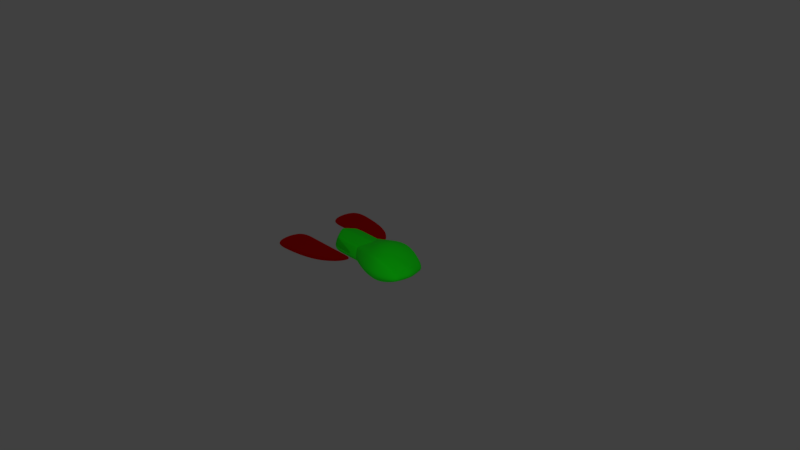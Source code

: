 # Source: ship.blend  (saved by Blender 2.80.45; exported with 4.5.12 LTS)
import bpy
from mathutils import Matrix  # noqa: F401  (used for matrix-valued properties, if any)

bpy.ops.wm.read_factory_settings(use_empty=True)
scene = bpy.context.scene
scene.name = 'Scene'

# ---- collections
col_main = bpy.data.collections.new('Main'); scene.collection.children.link(col_main)
col_outlines = bpy.data.collections.new('Outlines'); scene.collection.children.link(col_outlines)
col_outlines.hide_render = True
col_collision = bpy.data.collections.new('Collision'); scene.collection.children.link(col_collision)

# ---- materials (node trees are filled in below, after node groups)
mat_ship = bpy.data.materials.new('Ship')
mat_ship.alpha_threshold = 0.0
mat_ship.use_transparent_shadow = False
mat_ship.diffuse_color = (0.03922, 0.8, 0.0, 1.0)
mat_ship.roughness = 0.5
mat_wing = bpy.data.materials.new('Wing')
mat_wing.alpha_threshold = 0.0
mat_wing.use_transparent_shadow = False
mat_wing.diffuse_color = (0.8, 0.003128, 0.0, 1.0)
mat_wing.roughness = 0.5

# ---- material node trees
mat_ship.use_nodes = True; mat_ship.node_tree.nodes.clear()
_N = mat_ship.node_tree.nodes; _L = mat_ship.node_tree.links
n0 = _N.new('ShaderNodeOutputMaterial'); n0.name = 'Material Output'; n0.location = (300, 300)
n1 = _N.new('ShaderNodeBsdfPrincipled'); n1.name = 'Principled BSDF'; n1.location = (-235, 242)
n1.distribution = 'GGX'
n1.subsurface_method = 'BURLEY'
n1.inputs[0].default_value = (0.0, 1.0, 0.0, 1.0)
n1.inputs[2].default_value = 1.0
n1.inputs[3].default_value = 1.45
_L.new(n1.outputs[0], n0.inputs[0])
n0.is_active_output = True
mat_wing.use_nodes = True; mat_wing.node_tree.nodes.clear()
_N = mat_wing.node_tree.nodes; _L = mat_wing.node_tree.links
n0 = _N.new('ShaderNodeOutputMaterial'); n0.name = 'Material Output'; n0.location = (492, 274)
n1 = _N.new('ShaderNodeBsdfPrincipled'); n1.name = 'Principled BSDF'; n1.location = (-39, 280)
n1.distribution = 'GGX'
n1.subsurface_method = 'BURLEY'
n1.inputs[0].default_value = (1.0, 0.0, 0.0, 1.0)
n1.inputs[1].default_value = 1.0
n1.inputs[2].default_value = 1.0
n1.inputs[3].default_value = 1.45
_L.new(n1.outputs[0], n0.inputs[0])
n0.is_active_output = True

# ---- world
world_world = bpy.data.worlds.new('World'); scene.world = world_world
world_world.color = (0.05088, 0.05088, 0.05088)
world_world.use_sun_shadow = False
world_world.sun_shadow_jitter_overblur = 0.0
world_world.cycles.sampling_method = 'MANUAL'

# ---- cameras
cam_camera = bpy.data.cameras.new('Camera')
cam_camera.clip_end = 100.0
cam_camera.lens = 35.0
cam_camera.sensor_width = 32.0
cam_camera.sensor_height = 18.0
cam_camera.ortho_scale = 7.314
cam_camera.dof.focus_distance = 0.0
cam_camera.dof.aperture_fstop = 128.0

# ---- lights
light_lamp_001 = bpy.data.lights.new('Lamp.001', 'POINT')
light_lamp_001.transmission_factor = 0.0
light_lamp_001.cutoff_distance = 30.0
light_lamp_001.energy = 100.0
light_lamp_001.shadow_buffer_clip_start = 1.001
light_lamp_001.shadow_soft_size = 0.1
light_lamp_001.shadow_maximum_resolution = 0.006
light_lamp_001.use_absolute_resolution = True
light_lamp = bpy.data.lights.new('Lamp', 'POINT')
light_lamp.color = (2.0, 2.0, 2.0)
light_lamp.transmission_factor = 0.0
light_lamp.cutoff_distance = 30.0
light_lamp.energy = 100.0
light_lamp.shadow_buffer_clip_start = 1.001
light_lamp.shadow_soft_size = 0.1
light_lamp.shadow_maximum_resolution = 0.006
light_lamp.use_absolute_resolution = True

# ---- meshes
me_ship = bpy.data.meshes.new('Ship')
me_ship.from_pydata([(-0.5068, 0.0, 0.1893), (0.4659, 0.0, 0.2689), (0.6508, 0.0, 0.1804), (0.2937, 0.0, 0.2796), (0.1311, 0.0, 0.2239), (0.0727, 0.0, 0.1975), (0.4659, 0.1156, 0.2639), (0.6508, 0.1046, 0.1762), (0.2937, 0.1022, 0.2736), (0.1311, 0.05564, 0.2201), (0.06468, 0.01894, 0.1962), (0.4659, 0.2612, 0.2116), (0.4659, 0.2785, 0.1964), (0.6508, 0.2457, 0.1185), (0.6508, 0.2281, 0.1336), (0.2937, 0.2649, 0.1941), (0.2937, 0.2475, 0.2098), (0.1311, 0.227, 0.1662), (0.1311, 0.2083, 0.1805), (-0.02732, 0.1781, 0.1424), (-0.02017, 0.1629, 0.1578), (-0.5071, 0.01894, 0.1891), (-0.526, 0.01894, 0.1768), (-0.5287, 0.0, 0.1768), (-0.3968, 0.1608, 0.1606), (-0.4282, 0.1438, 0.1642), (-0.4075, 0.1758, 0.1461), (-0.4388, 0.1587, 0.1496), (-0.5859, 0.0, 0.0), (-0.5068, 0.0, -0.09548), (0.8609, 0.0, 0.0), (0.4659, 0.0, -0.1434), (0.4659, 0.375, 0.0), (0.6508, 0.0, -0.08658), (0.6508, 0.3073, 0.0), (0.2937, 0.0, -0.1542), (0.2937, 0.3562, 0.0), (0.1311, 0.0, -0.1302), (0.1311, 0.3013, 0.0), (0.0727, 0.0, -0.1037), (-0.02732, 0.213, 0.0), (-0.5857, 0.01894, 0.0), (0.8561, 0.01894, 0.0), (0.4659, 0.1156, -0.1385), (0.6508, 0.1046, -0.08245), (0.2937, 0.1022, -0.1482), (0.1311, 0.05564, -0.1263), (0.06468, 0.01894, -0.1024), (0.7889, 0.1866, 0.0), (0.8054, 0.1634, 0.0), (0.4659, 0.2612, -0.1179), (0.4659, 0.2785, -0.1026), (0.6508, 0.2457, -0.05156), (0.6508, 0.2281, -0.06666), (0.2937, 0.2649, -0.1003), (0.2937, 0.2475, -0.116), (0.1311, 0.227, -0.07242), (0.1311, 0.2083, -0.08673), (-0.02732, 0.1781, -0.04866), (-0.02017, 0.1629, -0.06401), (-0.5071, 0.01894, -0.09528), (-0.526, 0.01894, -0.08302), (-0.5264, 0.0, -0.08302), (-0.4819, 0.1908, 0.0), (-0.4508, 0.2081, 0.0), (-0.3968, 0.1608, -0.06685), (-0.4282, 0.1438, -0.07037), (-0.4075, 0.1758, -0.05235), (-0.4388, 0.1587, -0.05585), (-1.119, 0.2476, 0.01631), (-1.119, 0.6853, 0.01631), (-0.046, 0.2476, 0.01631), (-0.1341, 0.4032, 0.01631), (-0.5975, 0.6514, 0.01631), (-0.5975, 0.2476, 0.01631), (-0.3147, 0.2476, 0.01631), (-0.3147, 0.5593, 0.01631), (-0.8294, 0.6835, 0.01631), (-0.8294, 0.2476, 0.01631), (-0.4491, 0.2476, 0.01631), (-0.4491, 0.6143, 0.01631), (-0.2042, 0.2476, 0.01631), (-0.2042, 0.4764, 0.01631), (-1.108, 0.2476, 0.0), (-1.119, 0.2476, -0.01631), (-1.117, 0.7027, 0.0), (-1.119, 0.6853, -0.01631), (-0.046, 0.2476, 0.0), (-0.046, 0.2476, -0.01631), (-0.1341, 0.4175, 0.0), (-0.1341, 0.4032, -0.01631), (-0.5975, 0.6514, -0.01631), (-0.5975, 0.2476, -0.01631), (-0.5975, 0.6657, 0.0), (-0.5975, 0.2476, 0.0), (-0.3077, 0.5711, 0.0), (-0.3147, 0.2476, 0.0), (-0.3147, 0.2476, -0.01631), (-0.3147, 0.5593, -0.01631), (-0.8294, 0.7005, 0.0), (-0.8294, 0.6835, -0.01631), (-0.8294, 0.2476, 0.0), (-0.8294, 0.2476, -0.01631), (-0.4491, 0.6288, 0.0), (-0.4491, 0.2476, 0.0), (-0.4491, 0.2476, -0.01631), (-0.4491, 0.6143, -0.01631), (-0.2042, 0.2476, -0.01631), (-0.2042, 0.2476, 0.0), (-0.2042, 0.4921, 0.0), (-0.2042, 0.4764, -0.01631)], [], [(10, 20, 24, 25, 21), (49, 14, 7, 42), (42, 7, 2, 30), (6, 8, 3, 1), (7, 14, 11, 6), (38, 17, 15, 36), (11, 16, 8, 6), (34, 13, 48), (40, 19, 17, 38), (32, 12, 13, 34), (28, 23, 22, 41), (8, 16, 18, 9), (64, 26, 19, 40), (9, 18, 20, 10), (4, 9, 10, 5), (3, 8, 9, 4), (2, 7, 6, 1), (36, 15, 12, 32), (41, 22, 27, 63), (5, 10, 21, 0), (24, 20, 19, 26), (16, 11, 12, 15), (14, 49, 48, 13), (11, 14, 13, 12), (18, 16, 15, 17), (20, 18, 17, 19), (21, 25, 27, 22), (21, 22, 23, 0), (24, 26, 27, 25), (26, 64, 63, 27), (47, 60, 66, 65, 59), (49, 42, 44, 53), (42, 30, 33, 44), (43, 31, 35, 45), (44, 43, 50, 53), (38, 36, 54, 56), (50, 43, 45, 55), (34, 48, 52), (40, 38, 56, 58), (32, 34, 52, 51), (28, 41, 61, 62), (45, 46, 57, 55), (64, 40, 58, 67), (46, 47, 59, 57), (37, 39, 47, 46), (35, 37, 46, 45), (33, 31, 43, 44), (36, 32, 51, 54), (41, 63, 68, 61), (39, 29, 60, 47), (65, 67, 58, 59), (55, 54, 51, 50), (53, 52, 48, 49), (50, 51, 52, 53), (57, 56, 54, 55), (59, 58, 56, 57), (60, 61, 68, 66), (60, 29, 62, 61), (65, 66, 68, 67), (67, 68, 63, 64), (83, 69, 70, 85), (85, 70, 77, 99), (89, 72, 71, 87), (87, 71, 81, 108), (72, 82, 81, 71), (93, 73, 80, 103), (74, 73, 77, 78), (94, 74, 78, 101), (96, 75, 79, 104), (75, 76, 80, 79), (95, 76, 82, 109), (78, 77, 70, 69), (101, 78, 69, 83), (99, 77, 73, 93), (104, 79, 74, 94), (79, 80, 73, 74), (103, 80, 76, 95), (108, 81, 75, 96), (109, 82, 72, 89), (81, 82, 76, 75), (83, 85, 86, 84), (85, 99, 100, 86), (89, 87, 88, 90), (87, 108, 107, 88), (90, 88, 107, 110), (93, 103, 106, 91), (92, 102, 100, 91), (94, 101, 102, 92), (96, 104, 105, 97), (97, 105, 106, 98), (95, 109, 110, 98), (102, 84, 86, 100), (101, 83, 84, 102), (99, 93, 91, 100), (104, 94, 92, 105), (105, 92, 91, 106), (103, 95, 98, 106), (108, 96, 97, 107), (109, 89, 90, 110), (107, 97, 98, 110)])
me_ship.polygons.foreach_set('use_smooth', [0, 1, 1, 1, 1, 1, 1, 1, 1, 1, 0, 1, 0, 1, 1, 1, 1, 1, 0, 0, 0, 1, 1, 1, 1, 1, 0, 0, 0, 0, 0, 1, 1, 1, 1, 1, 1, 1, 1, 1, 0, 1, 0, 1, 1, 1, 1, 1, 0, 0, 0, 1, 1, 1, 1, 1, 0, 0, 0, 0, 0, 1, 1, 0, 0, 1, 0, 0, 0, 0, 1, 0, 0, 1, 0, 0, 1, 0, 1, 0, 0, 1, 1, 0, 0, 1, 0, 0, 0, 0, 1, 0, 0, 1, 0, 0, 1, 0, 1, 0])
me_ship.polygons.foreach_set('material_index', [0, 0, 0, 0, 0, 0, 0, 0, 0, 0, 0, 0, 0, 0, 0, 0, 0, 0, 0, 0, 0, 0, 0, 0, 0, 0, 0, 0, 0, 0, 0, 0, 0, 0, 0, 0, 0, 0, 0, 0, 0, 0, 0, 0, 0, 0, 0, 0, 0, 0, 0, 0, 0, 0, 0, 0, 0, 0, 0, 0, 1, 1, 1, 1, 1, 1, 1, 1, 1, 1, 1, 1, 1, 1, 1, 1, 1, 1, 1, 1, 1, 1, 1, 1, 1, 1, 1, 1, 1, 1, 1, 1, 1, 1, 1, 1, 1, 1, 1, 1])
_k = set([(5, 10), (10, 20), (11, 14), (11, 16), (12, 13), (12, 15), (13, 48), (14, 49), (15, 17), (16, 18), (17, 19), (18, 20), (19, 20), (19, 40), (39, 47), (40, 58), (47, 59), (48, 52), (49, 53), (50, 53), (50, 55), (51, 52), (51, 54), (54, 56), (55, 57), (56, 58), (57, 59), (58, 59), (70, 77), (71, 72), (72, 82), (73, 77), (73, 80), (76, 80), (76, 82), (86, 100), (88, 90), (90, 110), (91, 100), (91, 106), (98, 106), (98, 110)])
me_ship.attributes.new('sharp_edge', 'BOOLEAN', 'EDGE').data.foreach_set('value', [ (min(e.vertices), max(e.vertices)) in _k for e in me_ship.edges])
_k = {(5, 10): 1.0, (19, 20): 1.0, (10, 20): 1.0, (19, 40): 1.0, (39, 47): 1.0, (58, 59): 1.0, (47, 59): 1.0, (40, 58): 1.0}
me_ship.attributes.new('crease_edge', 'FLOAT', 'EDGE').data.foreach_set('value', [_k.get((min(e.vertices), max(e.vertices)), 0.0) for e in me_ship.edges])
me_ship.materials.append(mat_ship)
me_ship.materials.append(mat_wing)
me_ship.use_remesh_preserve_volume = False
me_ship.use_remesh_preserve_attributes = False
me_ship.use_mirror_vertex_groups = False
me_ship.update()

# ---- curves / text
cu_body_outline = bpy.data.curves.new('Body outline', 'CURVE')
cu_body_outline.dimensions = '2D'
_sp = cu_body_outline.splines.new('BEZIER'); _sp.bezier_points.add(7)
_sp.bezier_points.foreach_set('co', [-0.4739, 0.2169, 0.0, -0.5902, -4.15e-07, 0.0, -0.4739, -0.2169, 0.0, -0.03428, -0.2169, 0.0, 0.4198, -0.3773, 0.0, 0.8569, -4.15e-07, 0.0, 0.4198, 0.3773, 0.0, -0.03428, 0.2169, 0.0])
_sp.bezier_points.foreach_set('handle_left', [-0.3274, 0.2169, 0.0, -0.5514, 0.0723, 0.0, -0.5127, -0.1446, 0.0, -0.1808, -0.2169, 0.0, 0.1921, -0.3773, 0.0, 0.8568, -0.1628, 0.0, 0.6475, 0.3773, 0.0, -0.03428, 0.2169, 0.0])
_sp.bezier_points.foreach_set('handle_right', [-0.5127, 0.1446, 0.0, -0.5514, -0.0723, 0.0, -0.3274, -0.2169, 0.0, -0.03428, -0.2169, 0.0, 0.6475, -0.3773, 0.0, 0.8568, 0.1628, 0.0, 0.1921, 0.3773, 0.0, -0.03428, 0.2169, 0.0])
for _p, _l, _r in zip(_sp.bezier_points, ['VECTOR', 'VECTOR', 'VECTOR', 'VECTOR', 'FREE', 'FREE', 'FREE', 'FREE'], ['VECTOR', 'VECTOR', 'VECTOR', 'FREE', 'FREE', 'FREE', 'FREE', 'FREE']): _p.handle_left_type = _l; _p.handle_right_type = _r
_sp.bezier_points.foreach_set('radius', [111.4, 111.4, 111.4, 111.4, 111.4, 111.4, 111.4, 111.4])
_sp.use_cyclic_u = True
cu_body_outline.use_path_clamp = True
cu_body_outline.bevel_resolution = 0
cu_fins_outline = bpy.data.curves.new('Fins outline', 'CURVE')
cu_fins_outline.dimensions = '2D'
_sp = cu_fins_outline.splines.new('BEZIER'); _sp.bezier_points.add(3)
_sp.bezier_points.foreach_set('co', [-1.118, 0.7015, 0.0, -0.4338, 0.6265, 0.0, -0.04374, 0.2413, 0.0, -1.118, 0.2413, 0.0])
_sp.bezier_points.foreach_set('handle_left', [-1.118, 0.7015, 0.0, -0.7564, 0.7317, 0.0, -0.04374, 0.2413, 0.0, -0.7596, 0.2413, 0.0])
_sp.bezier_points.foreach_set('handle_right', [-1.118, 0.7015, 0.0, -0.1112, 0.5213, 0.0, -0.04374, 0.2413, 0.0, -1.118, 0.3947, 0.0])
for _p, _l, _r in zip(_sp.bezier_points, ['FREE', 'FREE', 'FREE', 'VECTOR'], ['FREE', 'FREE', 'FREE', 'VECTOR']): _p.handle_left_type = _l; _p.handle_right_type = _r
_sp.bezier_points.foreach_set('radius', [111.4, 111.4, 111.4, 111.4])
_sp.use_cyclic_u = True
_sp = cu_fins_outline.splines.new('BEZIER'); _sp.bezier_points.add(3)
_sp.bezier_points.foreach_set('co', [-1.118, -0.7015, 0.0, -0.4338, -0.6265, 0.0, -0.04374, -0.2413, 0.0, -1.118, -0.2413, 0.0])
_sp.bezier_points.foreach_set('handle_left', [-1.118, -0.7015, 0.0, -0.7564, -0.7317, 0.0, -0.04374, -0.2413, 0.0, -0.7596, -0.2413, 0.0])
_sp.bezier_points.foreach_set('handle_right', [-1.118, -0.7015, 0.0, -0.1112, -0.5213, 0.0, -0.04374, -0.2413, 0.0, -1.118, -0.3947, 0.0])
for _p, _l, _r in zip(_sp.bezier_points, ['FREE', 'FREE', 'FREE', 'VECTOR'], ['FREE', 'FREE', 'FREE', 'VECTOR']): _p.handle_left_type = _l; _p.handle_right_type = _r
_sp.bezier_points.foreach_set('radius', [111.4, 111.4, 111.4, 111.4])
_sp.use_cyclic_u = True
cu_fins_outline.use_path_clamp = True
cu_fins_outline.bevel_resolution = 0
cu_collision = bpy.data.curves.new('Collision', 'CURVE')
cu_collision.dimensions = '2D'
_sp = cu_collision.splines.new('BEZIER'); _sp.bezier_points.add(17)
_sp.bezier_points.foreach_set('co', [-0.03428, -0.2169, 0.0, 0.4198, -0.3773, 0.0, 0.8569, -4.15e-07, 0.0, 0.4198, 0.3773, 0.0, -0.03428, 0.2169, 0.0, -0.04374, 0.2413, 0.0, -0.4338, 0.6265, 0.0, -1.118, 0.7015, 0.0, -1.118, 0.2413, 0.0, -0.4609, 0.2413, 0.0, -0.4739, 0.2169, 0.0, -0.5902, -4.15e-07, 0.0, -0.4739, -0.2169, 0.0, -0.4609, -0.2413, 0.0, -1.118, -0.2413, 0.0, -1.118, -0.7015, 0.0, -0.4338, -0.6265, 0.0, -0.04374, -0.2413, 0.0])
_sp.bezier_points.foreach_set('handle_left', [-0.03743, -0.225, 0.0, 0.1921, -0.3773, 0.0, 0.8568, -0.1628, 0.0, 0.6475, 0.3773, 0.0, -0.03428, 0.2169, 0.0, -0.04374, 0.2413, 0.0, -0.1112, 0.5213, 0.0, -1.118, 0.7015, 0.0, -1.118, 0.3947, 0.0, -0.6798, 0.2413, 0.0, -0.4696, 0.225, 0.0, -0.5514, 0.0723, 0.0, -0.5127, -0.1446, 0.0, -0.4653, -0.2331, 0.0, -0.8987, -0.2413, 0.0, -1.118, -0.7015, 0.0, -0.7564, -0.7317, 0.0, -0.04374, -0.2413, 0.0])
_sp.bezier_points.foreach_set('handle_right', [-0.03428, -0.2169, 0.0, 0.6475, -0.3773, 0.0, 0.8568, 0.1628, 0.0, 0.1921, 0.3773, 0.0, -0.03428, 0.2169, 0.0, -0.04374, 0.2413, 0.0, -0.7564, 0.7317, 0.0, -1.118, 0.7015, 0.0, -0.8987, 0.2413, 0.0, -0.4653, 0.2331, 0.0, -0.5127, 0.1446, 0.0, -0.5514, -0.0723, 0.0, -0.4696, -0.225, 0.0, -0.6798, -0.2413, 0.0, -1.118, -0.3947, 0.0, -1.118, -0.7015, 0.0, -0.1112, -0.5213, 0.0, -0.04374, -0.2413, 0.0])
for _p, _l, _r in zip(_sp.bezier_points, ['VECTOR', 'FREE', 'FREE', 'FREE', 'FREE', 'FREE', 'FREE', 'FREE', 'VECTOR', 'VECTOR', 'VECTOR', 'VECTOR', 'VECTOR', 'VECTOR', 'VECTOR', 'FREE', 'FREE', 'FREE'], ['FREE', 'FREE', 'FREE', 'FREE', 'FREE', 'FREE', 'FREE', 'FREE', 'VECTOR', 'VECTOR', 'VECTOR', 'VECTOR', 'VECTOR', 'VECTOR', 'VECTOR', 'FREE', 'FREE', 'FREE']): _p.handle_left_type = _l; _p.handle_right_type = _r
_sp.bezier_points.foreach_set('radius', [111.4, 111.4, 111.4, 111.4, 111.4, 111.4, 111.4, 111.4, 111.4, 111.4, 111.4, 111.4, 111.4, 111.4, 111.4, 111.4, 111.4, 111.4])
_sp.use_cyclic_u = True
cu_collision.use_path_clamp = True
cu_collision.bevel_resolution = 0

# ---- objects
ob_lamp_001 = bpy.data.objects.new('Lamp.001', light_lamp_001)
ob_ship = bpy.data.objects.new('Ship', me_ship)
ob_lamp = bpy.data.objects.new('Lamp', light_lamp)
ob_camera = bpy.data.objects.new('Camera', cam_camera)
ob_body_outline = bpy.data.objects.new('Body outline', cu_body_outline)
ob_fins_outline = bpy.data.objects.new('Fins outline', cu_fins_outline)
ob_collision = bpy.data.objects.new('Collision', cu_collision)

# ---- transforms, parenting, visibility, modifiers, constraints
ob_lamp_001.location = (4.076, -5.815, -2.37)
ob_lamp_001.rotation_euler = (0.6503, 0.05522, 1.866)
ob_lamp_001.lock_rotations_4d = False
ob_lamp_001.empty_display_type = 'ARROWS'
ob_lamp_001.color = (0.0, 0.0, 0.0, 0.0)
ob_lamp_001.lineart.crease_threshold = 0.0
ob_ship.location = (0.0, 0.0, 0.0)
ob_ship.lineart.crease_threshold = 0.0
_m = ob_ship.modifiers.new('Mirror.001', 'MIRROR')
_m.use_axis = (False, True, False)
_m = ob_ship.modifiers.new('Subsurf', 'SUBSURF')
_m.uv_smooth = 'PRESERVE_CORNERS'
_m.levels = 2
_m.render_levels = 3
_m.show_only_control_edges = False
_m = ob_ship.modifiers.new('EdgeSplit', 'EDGE_SPLIT')
_m.use_edge_angle = False
ob_lamp.location = (4.076, -2.254, 4.762)
ob_lamp.rotation_euler = (0.6503, 0.05522, 1.866)
ob_lamp.lock_rotations_4d = False
ob_lamp.empty_display_type = 'ARROWS'
ob_lamp.color = (0.0, 0.0, 0.0, 0.0)
ob_lamp.lineart.crease_threshold = 0.0
ob_camera.location = (7.481, -6.508, 5.344)
ob_camera.rotation_euler = (1.109, 0.0, 0.8149)
ob_camera.lock_rotations_4d = False
ob_camera.empty_display_type = 'ARROWS'
ob_camera.color = (0.0, 0.0, 0.0, 0.0)
ob_camera.display_type = 'WIRE'
ob_camera.lineart.crease_threshold = 0.0
ob_body_outline.location = (0.0, 0.0, 0.0)
ob_body_outline.display_type = 'WIRE'
ob_body_outline.show_in_front = True
ob_body_outline.lineart.crease_threshold = 0.0
ob_fins_outline.location = (0.0, 0.0, 0.0)
ob_fins_outline.display_type = 'WIRE'
ob_fins_outline.show_in_front = True
ob_fins_outline.lineart.crease_threshold = 0.0
ob_collision.location = (0.0, 0.0, 0.0)
ob_collision.display_type = 'WIRE'
ob_collision.show_in_front = True
ob_collision.lineart.crease_threshold = 0.0

# ---- collection membership
col_main.objects.link(ob_lamp_001)
col_main.objects.link(ob_ship)
col_main.objects.link(ob_lamp)
col_main.objects.link(ob_camera)
col_outlines.objects.link(ob_body_outline)
col_outlines.objects.link(ob_fins_outline)
col_collision.objects.link(ob_collision)

# ---- scene / render settings (as saved in the file)
scene.camera = ob_camera
scene.frame_start = 1; scene.frame_end = 250; scene.frame_set(38)
scene.render.engine = 'BLENDER_EEVEE_NEXT'
scene.render.resolution_percentage = 50
scene.render.dither_intensity = 0.0
scene.render.motion_blur_shutter = 1.0
scene.cycles.use_denoising = False
scene.cycles.samples = 128
scene.cycles.sampling_pattern = 'TABULATED_SOBOL'
scene.cycles.use_adaptive_sampling = False
scene.cycles.use_light_tree = False
scene.cycles.blur_glossy = 0.0
scene.cycles.sample_clamp_indirect = 0.0
scene.view_settings.view_transform = 'Standard'
bpy.context.view_layer.update()
